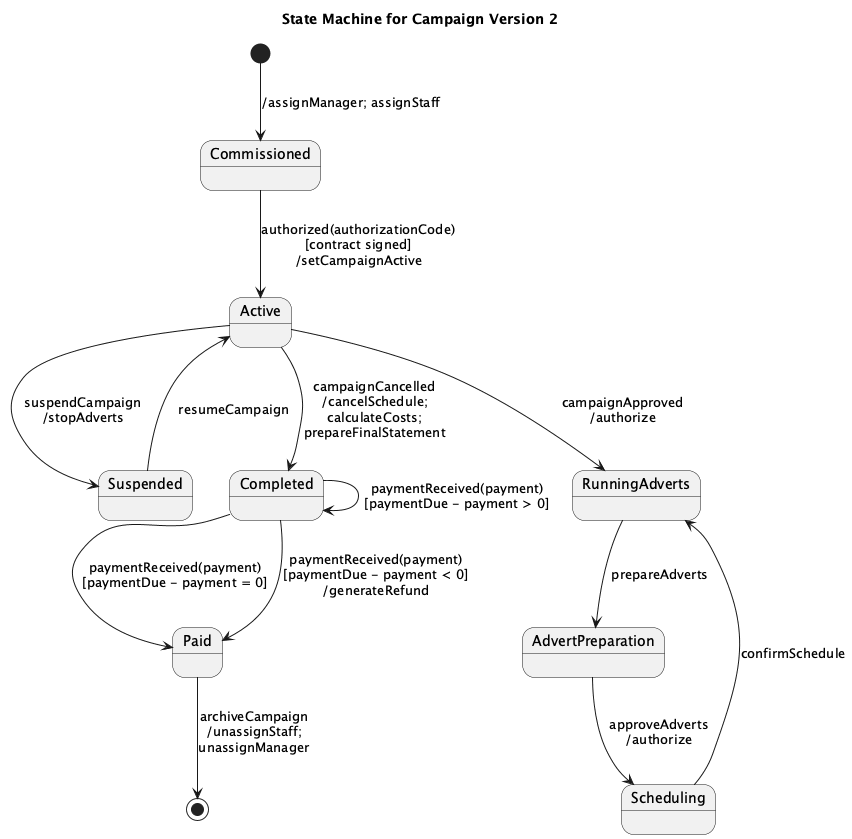

The diagram above was rendered by PlantUML. Its source (embedded in the PNG):
@startuml
title State Machine for Campaign Version 2

state Commissioned
state Active
state Suspended
state Completed
state Paid

[*] --> Commissioned : /assignManager; assignStaff

Commissioned --> Active : authorized(authorizationCode)\n[contract signed]\n/setCampaignActive

Active --> RunningAdverts : campaignApproved\n/authorize

RunningAdverts --> AdvertPreparation : prepareAdverts
AdvertPreparation --> Scheduling : approveAdverts\n/authorize
Scheduling --> RunningAdverts : confirmSchedule

Active --> Suspended : suspendCampaign\n/stopAdverts

Suspended --> Active : resumeCampaign

Active --> Completed : campaignCancelled\n/cancelSchedule;\ncalculateCosts;\nprepareFinalStatement

Completed --> Paid : paymentReceived(payment)\n[paymentDue - payment = 0]
Completed --> Completed : paymentReceived(payment)\n[paymentDue - payment > 0]
Completed --> Paid : paymentReceived(payment)\n[paymentDue - payment < 0]\n/generateRefund

Paid --> [*] : archiveCampaign\n/unassignStaff;\nunassignManager

@enduml